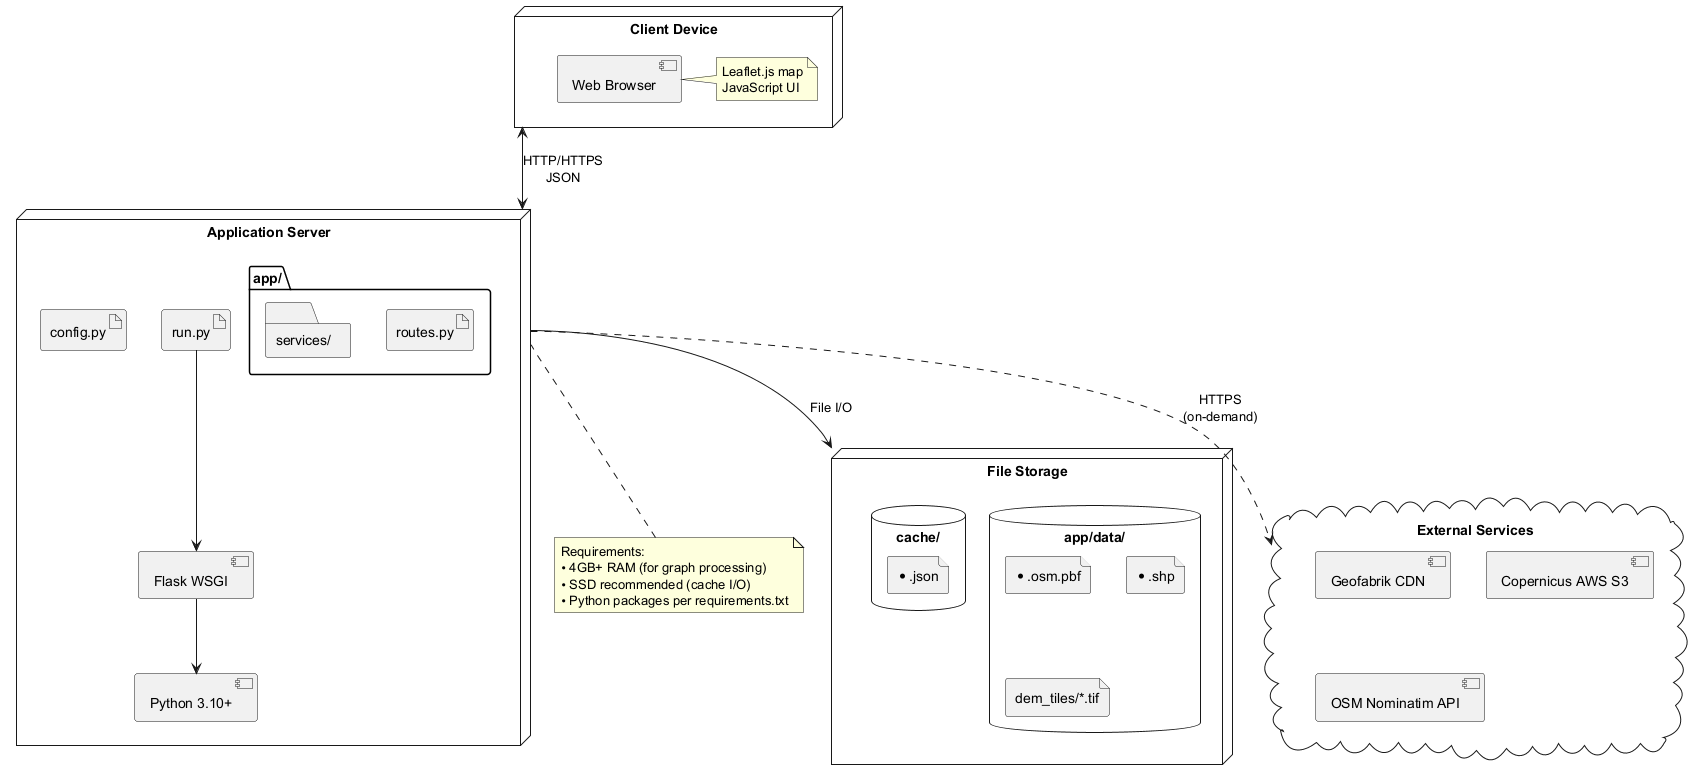

The diagram above was rendered by PlantUML. Its source (embedded in the PNG):
@startuml DeploymentDiagram
skinparam shadowing false
skinparam nodeStyle rectangle

node "Client Device" as Client {
    component [Web Browser] as Browser
    note right of Browser
      Leaflet.js map
      JavaScript UI
    end note
}

node "Application Server" as AppServer {
    component [Flask WSGI] as Flask
    component [Python 3.10+] as Python
    
    artifact "run.py" as RunPy
    artifact "config.py" as ConfigPy
    
    folder "app/" {
        artifact "routes.py"
        folder "services/"
    }
    
    Flask --> Python
    RunPy --> Flask
}

node "File Storage" as Storage {
    database "app/data/" as DataDir {
        file "*.osm.pbf" as PBF
        file "*.shp" as SHP
        file "dem_tiles/*.tif" as DEM
    }
    
    database "cache/" as CacheDir {
        file "*.json" as CacheJSON
    }
}

cloud "External Services" as External {
    [Geofabrik CDN] as Geofabrik
    [Copernicus AWS S3] as Copernicus
    [OSM Nominatim API] as Nominatim
}

Client <--> AppServer : HTTP/HTTPS\nJSON
AppServer --> Storage : File I/O
AppServer ..> External : HTTPS\n(on-demand)

note bottom of AppServer
  Requirements:
  • 4GB+ RAM (for graph processing)
  • SSD recommended (cache I/O)
  • Python packages per requirements.txt
end note

@enduml